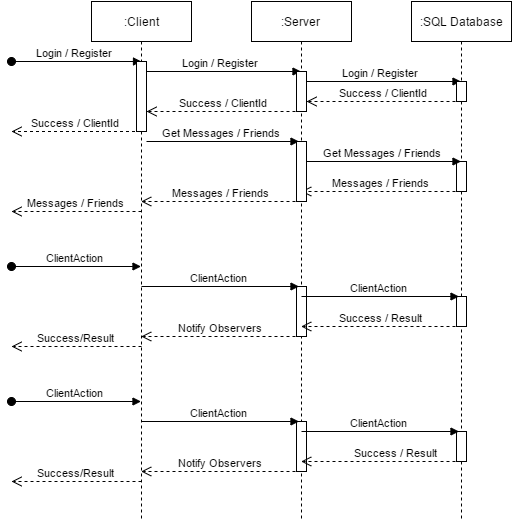

The diagram above was exported from draw.io. Its source (the exported page's mxGraphModel, read from the mxfile embedded in the PNG):
<mxGraphModel dx="1496" dy="541" grid="1" gridSize="10" guides="1" tooltips="1" connect="1" arrows="1" fold="1" page="1" pageScale="1" pageWidth="826" pageHeight="1169" background="#ffffff" math="0" shadow="0">
  <root>
    <mxCell id="0" />
    <mxCell id="1" parent="0" />
    <mxCell id="35" value=":Client" style="shape=umlLifeline;perimeter=lifelinePerimeter;whiteSpace=wrap;html=1;container=1;collapsible=0;recursiveResize=0;outlineConnect=0;" vertex="1" parent="1">
      <mxGeometry x="280" y="40" width="100" height="520" as="geometry" />
    </mxCell>
    <mxCell id="36" value="Login / Register" style="html=1;verticalAlign=bottom;startArrow=oval;startFill=1;endArrow=block;startSize=8;" edge="1" parent="1">
      <mxGeometry width="60" relative="1" as="geometry">
        <mxPoint x="200" y="100" as="sourcePoint" />
        <mxPoint x="330" y="100" as="targetPoint" />
      </mxGeometry>
    </mxCell>
    <mxCell id="37" value="Success / ClientId" style="html=1;verticalAlign=bottom;endArrow=open;dashed=1;endSize=8;" edge="1" parent="1" source="35">
      <mxGeometry relative="1" as="geometry">
        <mxPoint x="330" y="170" as="sourcePoint" />
        <mxPoint x="200" y="170" as="targetPoint" />
      </mxGeometry>
    </mxCell>
    <mxCell id="38" value=":Server" style="shape=umlLifeline;perimeter=lifelinePerimeter;whiteSpace=wrap;html=1;container=1;collapsible=0;recursiveResize=0;outlineConnect=0;" vertex="1" parent="1">
      <mxGeometry x="440" y="40" width="100" height="520" as="geometry" />
    </mxCell>
    <mxCell id="68" value="" style="html=1;points=[];perimeter=orthogonalPerimeter;" vertex="1" parent="38">
      <mxGeometry x="45" y="285" width="10" height="50" as="geometry" />
    </mxCell>
    <mxCell id="40" value="Login / Register" style="html=1;verticalAlign=bottom;endArrow=block;" edge="1" parent="1">
      <mxGeometry width="80" relative="1" as="geometry">
        <mxPoint x="332" y="110" as="sourcePoint" />
        <mxPoint x="489.5000000000002" y="110.00000000000006" as="targetPoint" />
      </mxGeometry>
    </mxCell>
    <mxCell id="41" value=":SQL Database" style="shape=umlLifeline;perimeter=lifelinePerimeter;whiteSpace=wrap;html=1;container=1;collapsible=0;recursiveResize=0;outlineConnect=0;" vertex="1" parent="1">
      <mxGeometry x="600" y="40" width="100" height="520" as="geometry" />
    </mxCell>
    <mxCell id="62" value="" style="html=1;points=[];perimeter=orthogonalPerimeter;" vertex="1" parent="41">
      <mxGeometry x="45" y="160" width="10" height="30" as="geometry" />
    </mxCell>
    <mxCell id="67" value="" style="html=1;points=[];perimeter=orthogonalPerimeter;" vertex="1" parent="41">
      <mxGeometry x="45" y="295" width="10" height="30" as="geometry" />
    </mxCell>
    <mxCell id="42" value="Login / Register" style="html=1;verticalAlign=bottom;endArrow=block;" edge="1" parent="1">
      <mxGeometry x="492" y="120.00000000000006" width="80" as="geometry">
        <mxPoint x="492" y="120.00000000000006" as="sourcePoint" />
        <mxPoint x="649.5000000000002" y="120.00000000000006" as="targetPoint" />
      </mxGeometry>
    </mxCell>
    <mxCell id="45" value="ClientAction" style="html=1;verticalAlign=bottom;startArrow=oval;startFill=1;endArrow=block;startSize=8;" edge="1" parent="1">
      <mxGeometry width="60" relative="1" as="geometry">
        <mxPoint x="200" y="305" as="sourcePoint" />
        <mxPoint x="329.5000000000002" y="305" as="targetPoint" />
      </mxGeometry>
    </mxCell>
    <mxCell id="47" value="Get Messages / Friends" style="html=1;verticalAlign=bottom;endArrow=block;" edge="1" parent="1">
      <mxGeometry x="330" y="180.00000000000006" width="80" as="geometry">
        <mxPoint x="335" y="180" as="sourcePoint" />
        <mxPoint x="487.5000000000002" y="180.00000000000006" as="targetPoint" />
      </mxGeometry>
    </mxCell>
    <mxCell id="48" value="Get Messages / Friends" style="html=1;verticalAlign=bottom;endArrow=block;" edge="1" parent="1" source="63">
      <mxGeometry x="492" y="200.00000000000006" width="80" as="geometry">
        <mxPoint x="492" y="200" as="sourcePoint" />
        <mxPoint x="649.5000000000002" y="200" as="targetPoint" />
      </mxGeometry>
    </mxCell>
    <mxCell id="49" value="Messages / Friends" style="html=1;verticalAlign=bottom;endArrow=open;dashed=1;endSize=8;" edge="1" parent="1">
      <mxGeometry x="530" y="230" as="geometry">
        <mxPoint x="650" y="230" as="sourcePoint" />
        <mxPoint x="489.66666666666674" y="230" as="targetPoint" />
      </mxGeometry>
    </mxCell>
    <mxCell id="50" value="Messages / Friends" style="html=1;verticalAlign=bottom;endArrow=open;dashed=1;endSize=8;" edge="1" parent="1">
      <mxGeometry x="370" y="240" as="geometry">
        <mxPoint x="490" y="240" as="sourcePoint" />
        <mxPoint x="329.66666666666674" y="240" as="targetPoint" />
      </mxGeometry>
    </mxCell>
    <mxCell id="51" value="Messages / Friends" style="html=1;verticalAlign=bottom;endArrow=open;dashed=1;endSize=8;" edge="1" parent="1">
      <mxGeometry x="210" y="250" as="geometry">
        <mxPoint x="330" y="250" as="sourcePoint" />
        <mxPoint x="200" y="250" as="targetPoint" />
      </mxGeometry>
    </mxCell>
    <mxCell id="52" value="ClientAction" style="html=1;verticalAlign=bottom;endArrow=block;" edge="1" parent="1">
      <mxGeometry x="330" y="325.00000000000006" width="80" as="geometry">
        <mxPoint x="330" y="325.00000000000006" as="sourcePoint" />
        <mxPoint x="487.5000000000002" y="325.00000000000006" as="targetPoint" />
      </mxGeometry>
    </mxCell>
    <mxCell id="53" value="ClientAction" style="html=1;verticalAlign=bottom;endArrow=block;" edge="1" parent="1">
      <mxGeometry x="490" y="335.00000000000006" width="80" as="geometry">
        <mxPoint x="490" y="335" as="sourcePoint" />
        <mxPoint x="647.5000000000002" y="335" as="targetPoint" />
      </mxGeometry>
    </mxCell>
    <mxCell id="54" value="Success / Result" style="html=1;verticalAlign=bottom;endArrow=open;dashed=1;endSize=8;" edge="1" parent="1">
      <mxGeometry x="530" y="365" as="geometry">
        <mxPoint x="650" y="365" as="sourcePoint" />
        <mxPoint x="489.66666666666674" y="365" as="targetPoint" />
      </mxGeometry>
    </mxCell>
    <mxCell id="55" value="Notify Observers" style="html=1;verticalAlign=bottom;endArrow=open;dashed=1;endSize=8;" edge="1" parent="1">
      <mxGeometry x="370" y="375" as="geometry">
        <mxPoint x="490" y="375" as="sourcePoint" />
        <mxPoint x="329.66666666666674" y="375" as="targetPoint" />
      </mxGeometry>
    </mxCell>
    <mxCell id="56" value="Success/Result" style="html=1;verticalAlign=bottom;endArrow=open;dashed=1;endSize=8;" edge="1" parent="1">
      <mxGeometry x="210" y="385" as="geometry">
        <mxPoint x="330" y="385" as="sourcePoint" />
        <mxPoint x="200" y="385" as="targetPoint" />
      </mxGeometry>
    </mxCell>
    <mxCell id="59" value="" style="html=1;points=[];perimeter=orthogonalPerimeter;" vertex="1" parent="1">
      <mxGeometry x="645" y="120" width="10" height="20" as="geometry" />
    </mxCell>
    <mxCell id="60" value="" style="html=1;points=[];perimeter=orthogonalPerimeter;" vertex="1" parent="1">
      <mxGeometry x="485" y="110" width="10" height="40" as="geometry" />
    </mxCell>
    <mxCell id="61" value="Success / ClientId" style="html=1;verticalAlign=bottom;endArrow=open;dashed=1;endSize=8;" edge="1" parent="1" target="60">
      <mxGeometry x="530" y="140" as="geometry">
        <mxPoint x="650" y="140" as="sourcePoint" />
        <mxPoint x="489.66666666666674" y="140" as="targetPoint" />
      </mxGeometry>
    </mxCell>
    <mxCell id="63" value="" style="html=1;points=[];perimeter=orthogonalPerimeter;" vertex="1" parent="1">
      <mxGeometry x="485" y="180" width="10" height="60" as="geometry" />
    </mxCell>
    <mxCell id="70" value="" style="html=1;points=[];perimeter=orthogonalPerimeter;" vertex="1" parent="1">
      <mxGeometry x="325" y="100" width="10" height="70" as="geometry" />
    </mxCell>
    <mxCell id="71" value="Success / ClientId" style="html=1;verticalAlign=bottom;endArrow=open;dashed=1;endSize=8;" edge="1" parent="1" target="70">
      <mxGeometry x="370" y="150" as="geometry">
        <mxPoint x="490" y="150" as="sourcePoint" />
        <mxPoint x="329.5" y="150" as="targetPoint" />
      </mxGeometry>
    </mxCell>
    <mxCell id="72" value="" style="html=1;points=[];perimeter=orthogonalPerimeter;" vertex="1" parent="1">
      <mxGeometry x="485" y="460" width="10" height="50" as="geometry" />
    </mxCell>
    <mxCell id="73" value="" style="html=1;points=[];perimeter=orthogonalPerimeter;" vertex="1" parent="1">
      <mxGeometry x="645" y="470" width="10" height="30" as="geometry" />
    </mxCell>
    <mxCell id="74" value="ClientAction" style="html=1;verticalAlign=bottom;startArrow=oval;startFill=1;endArrow=block;startSize=8;" edge="1" parent="1">
      <mxGeometry x="200" y="440" width="60" as="geometry">
        <mxPoint x="200" y="440" as="sourcePoint" />
        <mxPoint x="329.5000000000002" y="440" as="targetPoint" />
      </mxGeometry>
    </mxCell>
    <mxCell id="75" value="ClientAction" style="html=1;verticalAlign=bottom;endArrow=block;" edge="1" parent="1">
      <mxGeometry x="330" y="460.00000000000006" width="80" as="geometry">
        <mxPoint x="330" y="460" as="sourcePoint" />
        <mxPoint x="487.5000000000002" y="460" as="targetPoint" />
      </mxGeometry>
    </mxCell>
    <mxCell id="76" value="ClientAction" style="html=1;verticalAlign=bottom;endArrow=block;" edge="1" parent="1">
      <mxGeometry x="490" y="470.00000000000006" width="80" as="geometry">
        <mxPoint x="490" y="470" as="sourcePoint" />
        <mxPoint x="647.5000000000002" y="470" as="targetPoint" />
      </mxGeometry>
    </mxCell>
    <mxCell id="77" value="Success / Result" style="html=1;verticalAlign=bottom;endArrow=open;dashed=1;endSize=8;" edge="1" parent="1">
      <mxGeometry x="5" as="geometry">
        <mxPoint x="650" y="500" as="sourcePoint" />
        <mxPoint x="489.66666666666674" y="500" as="targetPoint" />
        <mxPoint x="15" as="offset" />
      </mxGeometry>
    </mxCell>
    <mxCell id="78" value="Notify Observers" style="html=1;verticalAlign=bottom;endArrow=open;dashed=1;endSize=8;" edge="1" parent="1">
      <mxGeometry x="370" y="510" as="geometry">
        <mxPoint x="490" y="510" as="sourcePoint" />
        <mxPoint x="329.66666666666674" y="510" as="targetPoint" />
      </mxGeometry>
    </mxCell>
    <mxCell id="79" value="Success/Result" style="html=1;verticalAlign=bottom;endArrow=open;dashed=1;endSize=8;" edge="1" parent="1">
      <mxGeometry x="210" y="520" as="geometry">
        <mxPoint x="330" y="520" as="sourcePoint" />
        <mxPoint x="200" y="520" as="targetPoint" />
      </mxGeometry>
    </mxCell>
  </root>
</mxGraphModel>